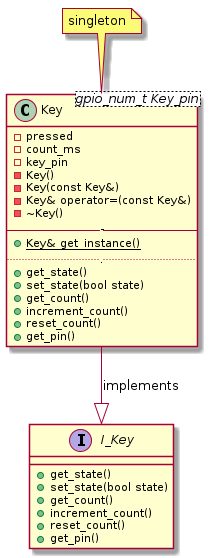

The diagram above was rendered by PlantUML. Its source (embedded in the PNG):
@startuml inline_umlgraph_1.png
   interface I_Key
   {
       +get_state()
       +set_state(bool state)
       +get_count()
       +increment_count()
       +reset_count()
       +get_pin()
   }

   note top of Key 
   singleton
   end note

   class Key <gpio_num_t Key_pin>
   {
       -pressed
       -count_ms
       -key_pin
       -Key()
       -Key(const Key&)
       -Key& operator=(const Key&)
       -~Key()
       -----
       +{static} Key& get_instance()
       .....
       +get_state()
       +set_state(bool state)
       +get_count()        
       +increment_count()
       +reset_count()
       +get_pin()
   }

   I_Key <|-up- Key : implements
@enduml